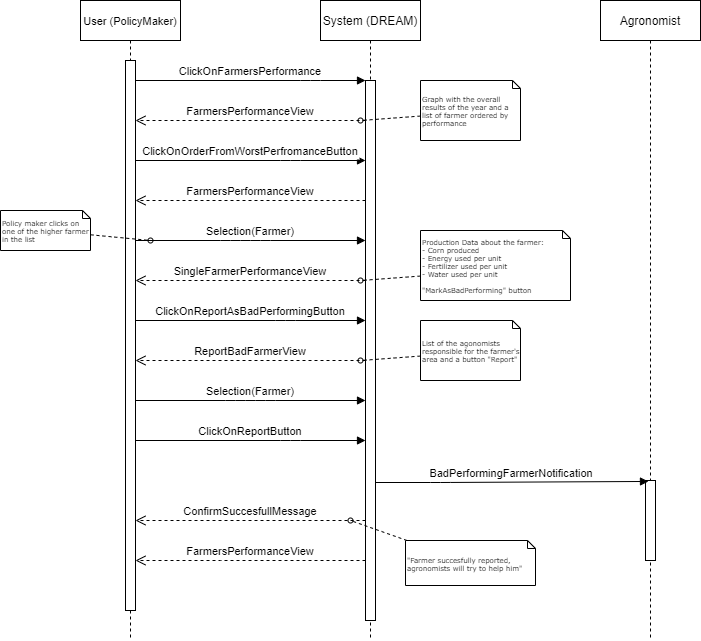

The diagram above was exported from draw.io. Its source (the exported page's mxGraphModel, read from the mxfile embedded in the PNG):
<mxGraphModel dx="1038" dy="641" grid="1" gridSize="10" guides="1" tooltips="1" connect="1" arrows="1" fold="1" page="1" pageScale="1" pageWidth="850" pageHeight="1100" math="0" shadow="0">
  <root>
    <mxCell id="0" />
    <mxCell id="1" parent="0" />
    <mxCell id="3nuBFxr9cyL0pnOWT2aG-5" value="System (DREAM)" style="shape=umlLifeline;perimeter=lifelinePerimeter;container=1;collapsible=0;recursiveResize=0;rounded=0;shadow=0;strokeWidth=1;" parent="1" vertex="1">
      <mxGeometry x="460" y="80" width="100" height="640" as="geometry" />
    </mxCell>
    <mxCell id="3nuBFxr9cyL0pnOWT2aG-6" value="" style="points=[];perimeter=orthogonalPerimeter;rounded=0;shadow=0;strokeWidth=1;" parent="3nuBFxr9cyL0pnOWT2aG-5" vertex="1">
      <mxGeometry x="45" y="80" width="10" height="540" as="geometry" />
    </mxCell>
    <mxCell id="oifuDJaFlL9YiH6duvfB-11" style="edgeStyle=none;rounded=0;html=1;dashed=1;labelBackgroundColor=none;startArrow=none;startFill=0;startSize=5;endArrow=oval;endFill=0;endSize=5;jettySize=auto;orthogonalLoop=1;strokeWidth=1;fontFamily=Verdana;fontSize=12" parent="1" edge="1">
      <mxGeometry relative="1" as="geometry">
        <mxPoint x="500" y="360" as="targetPoint" />
        <Array as="points" />
        <mxPoint x="560" y="355.55555555555554" as="sourcePoint" />
      </mxGeometry>
    </mxCell>
    <mxCell id="oifuDJaFlL9YiH6duvfB-1" value="User (PolicyMaker)" style="shape=umlLifeline;perimeter=lifelinePerimeter;container=1;collapsible=0;recursiveResize=0;rounded=0;shadow=0;strokeWidth=1;fontSize=11;" parent="1" vertex="1">
      <mxGeometry x="220" y="80" width="100" height="640" as="geometry" />
    </mxCell>
    <mxCell id="oifuDJaFlL9YiH6duvfB-2" value="" style="points=[];perimeter=orthogonalPerimeter;rounded=0;shadow=0;strokeWidth=1;" parent="oifuDJaFlL9YiH6duvfB-1" vertex="1">
      <mxGeometry x="45" y="60" width="10" height="550" as="geometry" />
    </mxCell>
    <mxCell id="B01SKg5sWWwUpjNL24C3-27" style="edgeStyle=none;rounded=0;html=1;dashed=1;labelBackgroundColor=none;startArrow=none;startFill=0;startSize=5;endArrow=oval;endFill=0;endSize=5;jettySize=auto;orthogonalLoop=1;strokeWidth=1;fontFamily=Verdana;fontSize=12" parent="1" source="qZ0npSWg9uSlJIvVMTm0-4" edge="1">
      <mxGeometry relative="1" as="geometry">
        <mxPoint x="290" y="320" as="targetPoint" />
        <Array as="points" />
        <mxPoint x="200" y="300" as="sourcePoint" />
      </mxGeometry>
    </mxCell>
    <mxCell id="qZ0npSWg9uSlJIvVMTm0-1" value="Production Data about the farmer:&lt;br&gt;- Corn produced&lt;br&gt;- Energy used per unit&lt;br&gt;- Fertilizer used per unit&lt;br&gt;- Water used per unit&lt;br&gt;&lt;br&gt;&quot;MarkAsBadPerforming&quot; button" style="shape=note;whiteSpace=wrap;html=1;rounded=0;shadow=0;comic=0;labelBackgroundColor=none;strokeWidth=1;fontFamily=Verdana;fontSize=7;align=left;size=8;" parent="1" vertex="1">
      <mxGeometry x="560" y="310" width="150" height="70" as="geometry" />
    </mxCell>
    <mxCell id="qZ0npSWg9uSlJIvVMTm0-2" style="edgeStyle=none;rounded=0;html=1;dashed=1;labelBackgroundColor=none;startArrow=none;startFill=0;startSize=5;endArrow=oval;endFill=0;endSize=5;jettySize=auto;orthogonalLoop=1;strokeWidth=1;fontFamily=Verdana;fontSize=12" parent="1" edge="1">
      <mxGeometry relative="1" as="geometry">
        <mxPoint x="500" y="200" as="targetPoint" />
        <Array as="points" />
        <mxPoint x="560" y="195.55555555555554" as="sourcePoint" />
      </mxGeometry>
    </mxCell>
    <mxCell id="qZ0npSWg9uSlJIvVMTm0-4" value="Policy maker clicks on one of the higher farmer in the list" style="shape=note;whiteSpace=wrap;html=1;rounded=0;shadow=0;comic=0;labelBackgroundColor=none;strokeWidth=1;fontFamily=Verdana;fontSize=7;align=left;size=8;" parent="1" vertex="1">
      <mxGeometry x="140" y="290" width="90" height="40" as="geometry" />
    </mxCell>
    <mxCell id="3nuBFxr9cyL0pnOWT2aG-7" value="FarmersPerformanceView" style="verticalAlign=bottom;endArrow=open;dashed=1;endSize=8;shadow=0;strokeWidth=1;" parent="1" source="3nuBFxr9cyL0pnOWT2aG-6" target="oifuDJaFlL9YiH6duvfB-2" edge="1">
      <mxGeometry relative="1" as="geometry">
        <mxPoint x="285" y="200" as="targetPoint" />
        <Array as="points">
          <mxPoint x="370" y="200" />
        </Array>
      </mxGeometry>
    </mxCell>
    <mxCell id="-ki9tW6POzLssxUiX_zL-4" value="SingleFarmerPerformanceView" style="verticalAlign=bottom;endArrow=open;dashed=1;endSize=8;shadow=0;strokeWidth=1;" parent="1" source="3nuBFxr9cyL0pnOWT2aG-6" target="oifuDJaFlL9YiH6duvfB-2" edge="1">
      <mxGeometry relative="1" as="geometry">
        <mxPoint x="285" y="280" as="targetPoint" />
        <mxPoint x="450" y="280" as="sourcePoint" />
        <Array as="points">
          <mxPoint x="390" y="360" />
        </Array>
      </mxGeometry>
    </mxCell>
    <mxCell id="-ki9tW6POzLssxUiX_zL-1" value="ClickOnOrderFromWorstPerfromanceButton" style="verticalAlign=bottom;endArrow=block;shadow=0;strokeWidth=1;" parent="1" source="oifuDJaFlL9YiH6duvfB-2" target="3nuBFxr9cyL0pnOWT2aG-6" edge="1">
      <mxGeometry relative="1" as="geometry">
        <mxPoint x="275" y="239.66000000000008" as="sourcePoint" />
        <mxPoint x="495" y="239.6600000000001" as="targetPoint" />
        <Array as="points">
          <mxPoint x="430" y="240" />
        </Array>
      </mxGeometry>
    </mxCell>
    <mxCell id="B01SKg5sWWwUpjNL24C3-12" value="ConfirmSuccesfullMessage" style="verticalAlign=bottom;endArrow=open;dashed=1;endSize=8;shadow=0;strokeWidth=1;" parent="1" source="3nuBFxr9cyL0pnOWT2aG-6" target="oifuDJaFlL9YiH6duvfB-2" edge="1">
      <mxGeometry relative="1" as="geometry">
        <mxPoint x="280" y="480" as="targetPoint" />
        <Array as="points">
          <mxPoint x="360" y="600" />
        </Array>
        <mxPoint x="505" y="480" as="sourcePoint" />
      </mxGeometry>
    </mxCell>
    <mxCell id="qZ0npSWg9uSlJIvVMTm0-5" value="Selection(Farmer)" style="verticalAlign=bottom;endArrow=block;shadow=0;strokeWidth=1;" parent="1" source="oifuDJaFlL9YiH6duvfB-2" target="3nuBFxr9cyL0pnOWT2aG-6" edge="1">
      <mxGeometry relative="1" as="geometry">
        <mxPoint x="290" y="490" as="sourcePoint" />
        <mxPoint x="515" y="490" as="targetPoint" />
        <Array as="points">
          <mxPoint x="370" y="320" />
          <mxPoint x="400" y="320" />
        </Array>
      </mxGeometry>
    </mxCell>
    <mxCell id="j6K5IDCU9JXWWnVAzMJc-1" value="ClickOnFarmersPerformance" style="verticalAlign=bottom;endArrow=block;shadow=0;strokeWidth=1;" parent="1" source="oifuDJaFlL9YiH6duvfB-2" target="3nuBFxr9cyL0pnOWT2aG-6" edge="1">
      <mxGeometry relative="1" as="geometry">
        <mxPoint x="280" y="160.0000000000001" as="sourcePoint" />
        <mxPoint x="505" y="160.0000000000001" as="targetPoint" />
        <Array as="points">
          <mxPoint x="450" y="160" />
        </Array>
      </mxGeometry>
    </mxCell>
    <mxCell id="j6K5IDCU9JXWWnVAzMJc-2" value="Graph with the overall results of the year and a list of farmer ordered by performance" style="shape=note;whiteSpace=wrap;html=1;rounded=0;shadow=0;comic=0;labelBackgroundColor=none;strokeWidth=1;fontFamily=Verdana;fontSize=7;align=left;size=8;" parent="1" vertex="1">
      <mxGeometry x="560" y="160" width="100" height="60" as="geometry" />
    </mxCell>
    <mxCell id="j6K5IDCU9JXWWnVAzMJc-4" value="FarmersPerformanceView" style="verticalAlign=bottom;endArrow=open;dashed=1;endSize=8;shadow=0;strokeWidth=1;" parent="1" source="3nuBFxr9cyL0pnOWT2aG-6" target="oifuDJaFlL9YiH6duvfB-2" edge="1">
      <mxGeometry relative="1" as="geometry">
        <mxPoint x="270" y="280" as="targetPoint" />
        <Array as="points">
          <mxPoint x="365" y="280" />
        </Array>
        <mxPoint x="500" y="280" as="sourcePoint" />
      </mxGeometry>
    </mxCell>
    <mxCell id="j6K5IDCU9JXWWnVAzMJc-5" value="ClickOnReportAsBadPerformingButton" style="verticalAlign=bottom;endArrow=block;shadow=0;strokeWidth=1;" parent="1" source="oifuDJaFlL9YiH6duvfB-2" target="3nuBFxr9cyL0pnOWT2aG-6" edge="1">
      <mxGeometry relative="1" as="geometry">
        <mxPoint x="270" y="400" as="sourcePoint" />
        <mxPoint x="500" y="400" as="targetPoint" />
        <Array as="points">
          <mxPoint x="425" y="400" />
        </Array>
      </mxGeometry>
    </mxCell>
    <mxCell id="hl97nkzombYamvlyL_KZ-1" style="edgeStyle=none;rounded=0;html=1;dashed=1;labelBackgroundColor=none;startArrow=none;startFill=0;startSize=5;endArrow=oval;endFill=0;endSize=5;jettySize=auto;orthogonalLoop=1;strokeWidth=1;fontFamily=Verdana;fontSize=12" parent="1" source="hl97nkzombYamvlyL_KZ-2" edge="1">
      <mxGeometry relative="1" as="geometry">
        <mxPoint x="490" y="600" as="targetPoint" />
        <Array as="points" />
        <mxPoint x="550" y="555.5555555555555" as="sourcePoint" />
      </mxGeometry>
    </mxCell>
    <mxCell id="hl97nkzombYamvlyL_KZ-2" value="&quot;Farmer succesfully reported, agronomists will try to help him&quot;" style="shape=note;whiteSpace=wrap;html=1;rounded=0;shadow=0;comic=0;labelBackgroundColor=none;strokeWidth=1;fontFamily=Verdana;fontSize=7;align=left;size=8;" parent="1" vertex="1">
      <mxGeometry x="545" y="620" width="130" height="45" as="geometry" />
    </mxCell>
    <mxCell id="91G2Cp6uK1nhdjWt8gpp-1" value="ReportBadFarmerView" style="verticalAlign=bottom;endArrow=open;dashed=1;endSize=8;shadow=0;strokeWidth=1;" parent="1" source="3nuBFxr9cyL0pnOWT2aG-6" target="oifuDJaFlL9YiH6duvfB-2" edge="1">
      <mxGeometry relative="1" as="geometry">
        <mxPoint x="270" y="439.9999999999999" as="targetPoint" />
        <Array as="points">
          <mxPoint x="360" y="440" />
        </Array>
        <mxPoint x="500" y="439.9999999999999" as="sourcePoint" />
      </mxGeometry>
    </mxCell>
    <mxCell id="91G2Cp6uK1nhdjWt8gpp-2" style="edgeStyle=none;rounded=0;html=1;dashed=1;labelBackgroundColor=none;startArrow=none;startFill=0;startSize=5;endArrow=oval;endFill=0;endSize=5;jettySize=auto;orthogonalLoop=1;strokeWidth=1;fontFamily=Verdana;fontSize=12" parent="1" edge="1">
      <mxGeometry relative="1" as="geometry">
        <mxPoint x="500" y="440" as="targetPoint" />
        <Array as="points" />
        <mxPoint x="560" y="435.55555555555554" as="sourcePoint" />
      </mxGeometry>
    </mxCell>
    <mxCell id="91G2Cp6uK1nhdjWt8gpp-3" value="List of the agonomists responsible for the farmer's area and a button &quot;Report&quot;" style="shape=note;whiteSpace=wrap;html=1;rounded=0;shadow=0;comic=0;labelBackgroundColor=none;strokeWidth=1;fontFamily=Verdana;fontSize=7;align=left;size=8;" parent="1" vertex="1">
      <mxGeometry x="560" y="400" width="100" height="60" as="geometry" />
    </mxCell>
    <mxCell id="91G2Cp6uK1nhdjWt8gpp-4" value="Selection(Farmer)" style="verticalAlign=bottom;endArrow=block;shadow=0;strokeWidth=1;" parent="1" source="oifuDJaFlL9YiH6duvfB-2" target="3nuBFxr9cyL0pnOWT2aG-6" edge="1">
      <mxGeometry relative="1" as="geometry">
        <mxPoint x="280" y="479.9999999999999" as="sourcePoint" />
        <mxPoint x="510" y="479.9999999999999" as="targetPoint" />
        <Array as="points">
          <mxPoint x="375" y="480" />
          <mxPoint x="405" y="480" />
        </Array>
      </mxGeometry>
    </mxCell>
    <mxCell id="91G2Cp6uK1nhdjWt8gpp-6" value="ClickOnReportButton" style="verticalAlign=bottom;endArrow=block;shadow=0;strokeWidth=1;" parent="1" source="oifuDJaFlL9YiH6duvfB-2" target="3nuBFxr9cyL0pnOWT2aG-6" edge="1">
      <mxGeometry relative="1" as="geometry">
        <mxPoint x="280" y="519.9999999999999" as="sourcePoint" />
        <mxPoint x="510" y="519.9999999999999" as="targetPoint" />
        <Array as="points">
          <mxPoint x="430" y="520" />
        </Array>
      </mxGeometry>
    </mxCell>
    <mxCell id="0A996LWl31weBCvsafT9-1" value="FarmersPerformanceView" style="verticalAlign=bottom;endArrow=open;dashed=1;endSize=8;shadow=0;strokeWidth=1;" parent="1" source="3nuBFxr9cyL0pnOWT2aG-6" target="oifuDJaFlL9YiH6duvfB-2" edge="1">
      <mxGeometry relative="1" as="geometry">
        <mxPoint x="275" y="640" as="targetPoint" />
        <Array as="points">
          <mxPoint x="370" y="640" />
        </Array>
        <mxPoint x="505" y="640" as="sourcePoint" />
      </mxGeometry>
    </mxCell>
    <mxCell id="91G2Cp6uK1nhdjWt8gpp-7" value="Agronomist" style="shape=umlLifeline;perimeter=lifelinePerimeter;container=1;collapsible=0;recursiveResize=0;rounded=0;shadow=0;strokeWidth=1;" parent="1" vertex="1">
      <mxGeometry x="740" y="80" width="100" height="640" as="geometry" />
    </mxCell>
    <mxCell id="91G2Cp6uK1nhdjWt8gpp-8" value="" style="points=[];perimeter=orthogonalPerimeter;rounded=0;shadow=0;strokeWidth=1;" parent="91G2Cp6uK1nhdjWt8gpp-7" vertex="1">
      <mxGeometry x="45" y="480" width="10" height="80" as="geometry" />
    </mxCell>
    <mxCell id="91G2Cp6uK1nhdjWt8gpp-9" value="BadPerformingFarmerNotification" style="verticalAlign=bottom;endArrow=block;shadow=0;strokeWidth=1;entryX=0.297;entryY=0.012;entryDx=0;entryDy=0;entryPerimeter=0;" parent="1" source="3nuBFxr9cyL0pnOWT2aG-6" target="91G2Cp6uK1nhdjWt8gpp-8" edge="1">
      <mxGeometry relative="1" as="geometry">
        <mxPoint x="510" y="559.9999999999999" as="sourcePoint" />
        <mxPoint x="740" y="559.9999999999999" as="targetPoint" />
        <Array as="points">
          <mxPoint x="580" y="562" />
        </Array>
      </mxGeometry>
    </mxCell>
  </root>
</mxGraphModel>